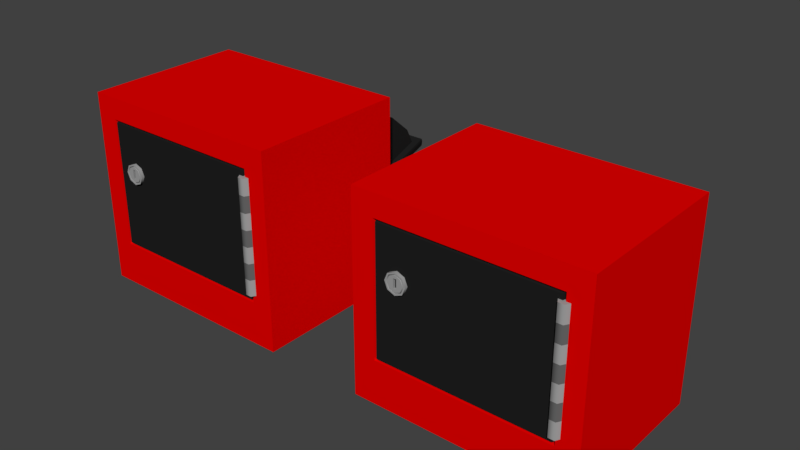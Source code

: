 # Source: depositbox.blend  (saved by Blender 2.78.0; exported with 4.5.12 LTS)
import bpy
from mathutils import Matrix  # noqa: F401  (used for matrix-valued properties, if any)

bpy.ops.wm.read_factory_settings(use_empty=True)
scene = bpy.context.scene
scene.name = 'Scene'

# ---- collections
col_collection_1 = bpy.data.collections.new('Collection 1'); scene.collection.children.link(col_collection_1)

# ---- materials (node trees are filled in below, after node groups)
mat_blank_top = bpy.data.materials.new('blank top')
mat_blank_top.alpha_threshold = 0.0
mat_blank_top.use_transparent_shadow = False
mat_blank_top.diffuse_color = (0.8, 0.0, 0.0, 1.0)
mat_blank_top.roughness = 0.5
mat_blank_side = bpy.data.materials.new('blank side')
mat_blank_side.alpha_threshold = 0.0
mat_blank_side.use_transparent_shadow = False
mat_blank_side.diffuse_color = (0.8, 0.0, 0.0, 1.0)
mat_blank_side.roughness = 0.5
mat_blank_csub = bpy.data.materials.new('blank csub')
mat_blank_csub.alpha_threshold = 0.0
mat_blank_csub.use_transparent_shadow = False
mat_blank_csub.diffuse_color = (0.01467, 0.01467, 0.01467, 1.0)
mat_blank_csub.roughness = 0.5
mat_gray = bpy.data.materials.new('gray')
mat_gray.alpha_threshold = 0.0
mat_gray.use_transparent_shadow = False
mat_gray.diffuse_color = (0.3424, 0.3424, 0.3424, 1.0)
mat_gray.roughness = 0.5
mat_black = bpy.data.materials.new('black')
mat_black.alpha_threshold = 0.0
mat_black.use_transparent_shadow = False
mat_black.diffuse_color = (0.0, 0.0, 0.0, 1.0)
mat_black.roughness = 0.5
mat_darkgray = bpy.data.materials.new('darkgray')
mat_darkgray.alpha_threshold = 0.0
mat_darkgray.use_transparent_shadow = False
mat_darkgray.diffuse_color = (0.1282, 0.1282, 0.1282, 1.0)
mat_darkgray.roughness = 0.5
mat_blank_top_001 = bpy.data.materials.new('blank top.001')
mat_blank_top_001.alpha_threshold = 0.0
mat_blank_top_001.use_transparent_shadow = False
mat_blank_top_001.diffuse_color = (0.8, 0.0, 0.0, 1.0)
mat_blank_top_001.roughness = 0.5
mat_blank_side_002 = bpy.data.materials.new('blank side.002')
mat_blank_side_002.alpha_threshold = 0.0
mat_blank_side_002.use_transparent_shadow = False
mat_blank_side_002.diffuse_color = (0.8, 0.0, 0.0, 1.0)
mat_blank_side_002.roughness = 0.5
mat_blank_csub_001 = bpy.data.materials.new('blank csub.001')
mat_blank_csub_001.alpha_threshold = 0.0
mat_blank_csub_001.use_transparent_shadow = False
mat_blank_csub_001.diffuse_color = (0.01467, 0.01467, 0.01467, 1.0)
mat_blank_csub_001.roughness = 0.5
mat_darkgray_001 = bpy.data.materials.new('darkgray.001')
mat_darkgray_001.alpha_threshold = 0.0
mat_darkgray_001.use_transparent_shadow = False
mat_darkgray_001.diffuse_color = (0.1282, 0.1282, 0.1282, 1.0)
mat_darkgray_001.roughness = 0.5
mat_gray_001 = bpy.data.materials.new('gray.001')
mat_gray_001.alpha_threshold = 0.0
mat_gray_001.use_transparent_shadow = False
mat_gray_001.diffuse_color = (0.3424, 0.3424, 0.3424, 1.0)
mat_gray_001.roughness = 0.5
mat_black_001 = bpy.data.materials.new('black.001')
mat_black_001.alpha_threshold = 0.0
mat_black_001.use_transparent_shadow = False
mat_black_001.diffuse_color = (0.0, 0.0, 0.0, 1.0)
mat_black_001.roughness = 0.5

# ---- material node trees

# ---- world
world_world = bpy.data.worlds.new('World'); scene.world = world_world
world_world.color = (0.05088, 0.05088, 0.05088)
world_world.use_sun_shadow = False
world_world.sun_shadow_jitter_overblur = 0.0
world_world.cycles.sampling_method = 'MANUAL'

# ---- meshes
me_cube_007 = bpy.data.meshes.new('Cube.007')
me_cube_007.from_pydata([(1.584, 2.0, -1.758), (-1.416, 2.0, -1.758), (-1.416, 2.0, 1.842), (1.584, 2.0, 1.842)], [], [(1, 2, 3, 0)])
me_cube_007.polygons.foreach_set('material_index', [1])
_uv = me_cube_007.uv_layers.new(name='UVMap')
_uv.uv.foreach_set('vector', [0.9856, 0.01428, 0.9856, 0.9857, 0.01437, 0.9857, 0.01437, 0.01428])
me_cube_007.materials.append(mat_blank_top)
me_cube_007.materials.append(mat_blank_side)
me_cube_007.materials.append(mat_blank_csub)
me_cube_007.use_remesh_preserve_volume = False
me_cube_007.use_remesh_preserve_attributes = False
me_cube_007.use_mirror_vertex_groups = False
me_cube_007.update()
me_cube_006 = bpy.data.meshes.new('Cube.006')
me_cube_006.from_pydata([(1.584, 2.0, -1.758), (-1.416, -2.0, -1.758), (-1.416, 2.0, -1.758), (1.584, -2.0, -1.758)], [], [(2, 0, 3, 1)])
_uv = me_cube_006.uv_layers.new(name='UVMap')
_uv.uv.foreach_set('vector', [0.7545, 0.7549, 0.2455, 0.7549, 0.2455, 0.2451, 0.7545, 0.2451])
me_cube_006.materials.append(mat_blank_top)
me_cube_006.materials.append(mat_blank_side)
me_cube_006.materials.append(mat_blank_csub)
me_cube_006.use_remesh_preserve_volume = False
me_cube_006.use_remesh_preserve_attributes = False
me_cube_006.use_mirror_vertex_groups = False
me_cube_006.update()
me_cube_005 = bpy.data.meshes.new('Cube.005')
me_cube_005.from_pydata([(-1.416, -2.0, -1.758), (-1.416, -2.0, 1.842), (1.584, -2.0, -1.758), (1.584, -2.0, 1.842)], [], [(2, 3, 1, 0)])
me_cube_005.polygons.foreach_set('material_index', [1])
_uv = me_cube_005.uv_layers.new(name='UVMap')
_uv.uv.foreach_set('vector', [0.9856, 0.01428, 0.9856, 0.9857, 0.01437, 0.9857, 0.01437, 0.01428])
me_cube_005.materials.append(mat_blank_top)
me_cube_005.materials.append(mat_blank_side)
me_cube_005.materials.append(mat_blank_csub)
me_cube_005.use_remesh_preserve_volume = False
me_cube_005.use_remesh_preserve_attributes = False
me_cube_005.use_mirror_vertex_groups = False
me_cube_005.update()
me_cube_004 = bpy.data.meshes.new('Cube.004')
me_cube_004.from_pydata([(-1.416, -2.0, 1.842), (1.584, -2.0, 1.842), (-1.416, 2.0, 1.842), (1.584, 2.0, 1.842)], [], [(3, 2, 0, 1)])
_uv = me_cube_004.uv_layers.new(name='UVMap')
_uv.uv.foreach_set('vector', [0.7549, 0.7545, 0.2451, 0.7545, 0.2451, 0.2455, 0.7549, 0.2455])
me_cube_004.materials.append(mat_blank_top)
me_cube_004.materials.append(mat_blank_side)
me_cube_004.materials.append(mat_blank_csub)
me_cube_004.use_remesh_preserve_volume = False
me_cube_004.use_remesh_preserve_attributes = False
me_cube_004.use_mirror_vertex_groups = False
me_cube_004.update()
me_cylinder_002 = bpy.data.meshes.new('Cylinder.002')
me_cylinder_002.from_pydata([(5.96e-08, 0.06757, 0.1633), (5.96e-08, -0.3147, 0.1911), (0.1155, 0.06757, 0.1155), (0.1352, -0.3147, 0.1351), (0.1633, 0.06757, -1.192e-07), (0.1911, -0.3147, -1.192e-07), (0.1155, 0.06757, -0.1155), (0.1352, -0.3147, -0.1352), (5.96e-08, 0.06757, -0.1633), (5.96e-08, -0.3147, -0.1911), (-0.1155, 0.06757, -0.1155), (-0.1352, -0.3147, -0.1352), (-0.1633, 0.06757, -1.192e-07), (-0.1911, -0.3147, -1.192e-07), (-0.1155, 0.06757, 0.1155), (-0.1352, -0.3147, 0.1351), (-0.02969, 0.06757, 0.08645), (0.02969, 0.06757, 0.08645), (0.02969, 0.06757, -1.192e-07), (5.96e-08, 0.06757, -0.08645), (-0.02969, 0.06757, -0.08645), (5.96e-08, 0.06757, 0.08645), (0.02969, 0.06757, -0.08645), (-0.02969, 0.06757, -1.192e-07), (5.96e-08, 0.06757, 0.1911), (0.1352, 0.06757, 0.1352), (0.1911, 0.06757, -1.192e-07), (0.1352, 0.06757, -0.1352), (5.96e-08, 0.06757, -0.1911), (-0.1352, 0.06757, -0.1352), (-0.1911, 0.06757, -1.192e-07), (-0.1352, 0.06757, 0.1351), (5.96e-08, 0.06757, 0.1442), (0.102, 0.06757, 0.102), (0.1442, 0.06757, -1.192e-07), (0.102, 0.06757, -0.102), (5.96e-08, 0.06757, -0.1442), (-0.102, 0.06757, -0.102), (-0.1442, 0.06757, -1.192e-07), (-0.102, 0.06757, 0.102), (0.1087, 0.0362, 0.1087), (5.96e-08, 0.0362, 0.1538), (0.1538, 0.0362, -1.192e-07), (0.1087, 0.0362, -0.1087), (5.96e-08, 0.0362, -0.1538), (-0.1087, 0.0362, -0.1087), (-0.1538, 0.0362, -1.192e-07), (-0.1087, 0.0362, 0.1087), (0.02969, 0.01644, -0.08645), (-0.02969, 0.01644, -0.08645), (0.02969, 0.01644, 0.08645), (-0.02969, 0.01644, 0.08645), (-2.619, -0.005426, -1.36), (-2.619, -0.005426, 0.7474), (-2.832, -0.005426, -1.36), (-2.832, -0.005426, 0.7474), (-2.779, 0.08691, -1.36), (-2.779, 0.08691, 0.7474), (-2.672, 0.08691, -1.36), (-2.672, 0.08691, 0.7474), (-2.619, -0.005426, -1.059), (-2.619, -0.005426, -0.7579), (-2.619, -0.005426, -0.4568), (-2.619, -0.005426, -0.1557), (-2.619, -0.005426, 0.1453), (-2.619, -0.005426, 0.4464), (-2.725, -0.2054, -1.36), (-2.725, -0.2054, 0.7474), (-2.832, -0.005426, 0.4464), (-2.832, -0.005426, 0.1453), (-2.832, -0.005426, -0.1557), (-2.832, -0.005426, -0.4568), (-2.832, -0.005426, -0.7579), (-2.832, -0.005426, -1.059), (-2.779, 0.08691, 0.4464), (-2.779, 0.08691, 0.1453), (-2.779, 0.08691, -0.1557), (-2.779, 0.08691, -0.4568), (-2.779, 0.08691, -0.7579), (-2.779, 0.08691, -1.059), (-2.672, 0.08691, 0.4464), (-2.672, 0.08691, 0.1453), (-2.672, 0.08691, -0.1557), (-2.672, 0.08691, -0.4568), (-2.672, 0.08691, -0.7579), (-2.672, 0.08691, -1.059), (-3.148, 0.01042, -2.314), (0.8518, 0.01042, -2.314), (-3.148, 0.01042, 1.286), (-2.702, 0.01042, -1.468), (0.406, 0.01042, -1.468), (0.4518, 0.01042, -1.514), (0.4518, 0.01042, 0.8858), (-2.748, 0.01042, -1.514), (0.4289, -0.08958, 0.8629), (-2.748, 0.01042, 0.8858), (-2.702, 0.01042, 0.8401), (-2.725, -0.08958, 0.8629), (-2.725, -0.08958, -1.491), (0.4289, -0.08958, -1.491), (0.406, 0.01042, 0.8401), (0.8518, 0.01042, 1.286)], [], [(24, 1, 3, 25), (25, 3, 5, 26), (26, 5, 7, 27), (27, 7, 9, 28), (28, 9, 11, 29), (29, 11, 13, 30), (30, 13, 15, 31), (31, 15, 1, 24), (49, 51, 50, 48), (38, 39, 16, 23), (35, 36, 19, 22), (37, 38, 23, 20), (34, 35, 22, 18), (32, 33, 17, 21), (39, 32, 21, 16), (36, 37, 20, 19), (33, 34, 18, 17), (2, 0, 24, 25), (4, 2, 25, 26), (6, 4, 26, 27), (8, 6, 27, 28), (10, 8, 28, 29), (12, 10, 29, 30), (14, 12, 30, 31), (0, 14, 31, 24), (40, 41, 0, 2), (42, 40, 2, 4), (43, 42, 4, 6), (44, 43, 6, 8), (45, 44, 8, 10), (46, 45, 10, 12), (47, 46, 12, 14), (41, 47, 14, 0), (32, 39, 47, 41), (39, 38, 46, 47), (38, 37, 45, 46), (37, 36, 44, 45), (36, 35, 43, 44), (35, 34, 42, 43), (34, 33, 40, 42), (33, 32, 41, 40), (50, 17, 22, 48), (49, 48, 22, 20), (51, 49, 20, 16), (51, 16, 17, 50), (68, 55, 57, 74), (74, 57, 59, 80), (80, 59, 53, 65), (58, 85, 60, 52), (85, 84, 61, 60), (84, 83, 62, 61), (83, 82, 63, 62), (82, 81, 64, 63), (81, 80, 65, 64), (56, 79, 85, 58), (79, 78, 84, 85), (78, 77, 83, 84), (77, 76, 82, 83), (76, 75, 81, 82), (75, 74, 80, 81), (54, 73, 79, 56), (73, 72, 78, 79), (72, 71, 77, 78), (71, 70, 76, 77), (70, 69, 75, 76), (69, 68, 74, 75), (66, 54, 56, 52), (91, 92, 101, 87), (86, 88, 95, 93), (86, 93, 91, 87), (95, 88, 101, 92), (90, 89, 96, 100), (98, 99, 91, 93), (94, 97, 95, 92), (97, 98, 93, 95), (99, 94, 92, 91), (89, 90, 99, 98), (100, 96, 97, 94), (96, 89, 98, 97), (90, 100, 94, 99), (59, 57, 53), (56, 58, 52), (55, 67, 53, 57)])
me_cylinder_002.polygons.foreach_set('use_smooth', [1, 1, 1, 1, 1, 1, 1, 1, 1, 1, 1, 1, 1, 1, 1, 1, 1, 1, 1, 1, 1, 1, 1, 1, 1, 1, 1, 1, 1, 1, 1, 1, 1, 1, 1, 1, 1, 1, 1, 1, 1, 1, 1, 1, 1, 1, 1, 1, 1, 1, 1, 1, 1, 1, 1, 1, 1, 1, 1, 1, 1, 1, 1, 1, 1, 1, 1, 0, 0, 0, 0, 0, 0, 0, 0, 0, 0, 0, 0, 0, 1, 1, 1])
me_cylinder_002.polygons.foreach_set('material_index', [0, 0, 0, 0, 0, 0, 0, 0, 1, 0, 0, 0, 0, 0, 0, 0, 0, 0, 0, 0, 0, 0, 0, 0, 0, 0, 0, 0, 0, 0, 0, 0, 0, 0, 0, 0, 0, 0, 0, 0, 0, 0, 0, 0, 0, 0, 0, 0, 0, 2, 0, 2, 0, 2, 0, 2, 0, 2, 0, 2, 0, 2, 0, 2, 0, 2, 0, 4, 4, 4, 4, 5, 4, 4, 4, 4, 5, 5, 5, 5, 0, 0, 0])
_k = set([(0, 2), (0, 14), (1, 3), (1, 15), (2, 4), (3, 5), (4, 6), (5, 7), (6, 8), (7, 9), (8, 10), (9, 11), (10, 12), (11, 13), (12, 14), (13, 15), (16, 17), (16, 20), (16, 51), (17, 22), (17, 50), (20, 22), (20, 49), (22, 48), (24, 25), (24, 31), (25, 26), (26, 27), (27, 28), (28, 29), (29, 30), (30, 31), (32, 33), (32, 39), (33, 34), (34, 35), (35, 36), (36, 37), (37, 38), (38, 39), (40, 41), (40, 42), (41, 47), (42, 43), (43, 44), (44, 45), (45, 46), (46, 47), (48, 49), (48, 50), (49, 51), (50, 51), (52, 58), (53, 59), (54, 56), (55, 57), (56, 58), (57, 59), (60, 85), (61, 84), (62, 83), (63, 82), (64, 81), (65, 80), (68, 74), (69, 75), (70, 76), (71, 77), (72, 78), (73, 79), (74, 80), (75, 81), (76, 82), (77, 83), (78, 84), (79, 85)])
me_cylinder_002.attributes.new('sharp_edge', 'BOOLEAN', 'EDGE').data.foreach_set('value', [ (min(e.vertices), max(e.vertices)) in _k for e in me_cylinder_002.edges])
_uv = me_cylinder_002.uv_layers.new(name='UVMap')
_uv.uv.foreach_set('vector', [0.0, 0.0, 0.0, 0.0, 0.0, 0.0, 0.0, 0.0, 0.0, 0.0, 0.0, 0.0, 0.0, 0.0, 0.0, 0.0, 0.0, 0.0, 0.0, 0.0, 0.0, 0.0, 0.0, 0.0, 0.0, 0.0, 0.0, 0.0, 0.0, 0.0, 0.0, 0.0, 0.0, 0.0, 0.0, 0.0, 0.0, 0.0, 0.0, 0.0, 0.0, 0.0, 0.0, 0.0, 0.0, 0.0, 0.0, 0.0, 0.0, 0.0, 0.0, 0.0, 0.0, 0.0, 0.0, 0.0, 0.0, 0.0, 0.0, 0.0, 0.0, 0.0, 0.0, 0.0, 0.0, 0.0, 0.0, 0.0, 0.0, 0.0, 0.0, 0.0, 0.0, 0.0, 0.0, 0.0, 0.0, 0.0, 0.0, 0.0, 0.0, 0.0, 0.0, 0.0, 0.0, 0.0, 0.0, 0.0, 0.0, 0.0, 0.0, 0.0, 0.0, 0.0, 0.0, 0.0, 0.0, 0.0, 0.0, 0.0, 0.0, 0.0, 0.0, 0.0, 0.0, 0.0, 0.0, 0.0, 0.0, 0.0, 0.0, 0.0, 0.0, 0.0, 0.0, 0.0, 0.0, 0.0, 0.0, 0.0, 0.0, 0.0, 0.0, 0.0, 0.0, 0.0, 0.0, 0.0, 0.0, 0.0, 0.0, 0.0, 0.0, 0.0, 0.0, 0.0, 0.0, 0.0, 0.0, 0.0, 0.0, 0.0, 0.0, 0.0, 0.0, 0.0, 0.0, 0.0, 0.0, 0.0, 0.0, 0.0, 0.0, 0.0, 0.0, 0.0, 0.0, 0.0, 0.0, 0.0, 0.0, 0.0, 0.0, 0.0, 0.0, 0.0, 0.0, 0.0, 0.0, 0.0, 0.0, 0.0, 0.0, 0.0, 0.0, 0.0, 0.0, 0.0, 0.0, 0.0, 0.0, 0.0, 0.0, 0.0, 0.0, 0.0, 0.0, 0.0, 0.0, 0.0, 0.0, 0.0, 0.0, 0.0, 0.0, 0.0, 0.0, 0.0, 0.0, 0.0, 0.0, 0.0, 0.0, 0.0, 0.0, 0.0, 0.0, 0.0, 0.0, 0.0, 0.0, 0.0, 0.0, 0.0, 0.0, 0.0, 0.0, 0.0, 0.0, 0.0, 0.0, 0.0, 0.0, 0.0, 0.0, 0.0, 0.0, 0.0, 0.0, 0.0, 0.0, 0.0, 0.0, 0.0, 0.0, 0.0, 0.0, 0.0, 0.0, 0.0, 0.0, 0.0, 0.0, 0.0, 0.0, 0.0, 0.0, 0.0, 0.0, 0.0, 0.0, 0.0, 0.0, 0.0, 0.0, 0.0, 0.0, 0.0, 0.0, 0.0, 0.0, 0.0, 0.0, 0.0, 0.0, 0.0, 0.0, 0.0, 0.0, 0.0, 0.0, 0.0, 0.0, 0.0, 0.0, 0.0, 0.0, 0.0, 0.0, 0.0, 0.0, 0.0, 0.0, 0.0, 0.0, 0.0, 0.0, 0.0, 0.0, 0.0, 0.0, 0.0, 0.0, 0.0, 0.0, 0.0, 0.0, 0.0, 0.0, 0.0, 0.0, 0.0, 0.0, 0.0, 0.0, 0.0, 0.0, 0.0, 0.0, 0.0, 0.0, 0.0, 0.0, 0.0, 0.0, 0.0, 0.0, 0.0, 0.0, 0.0, 0.0, 0.0, 0.0, 0.0, 0.0, 0.0, 0.0, 0.0, 0.0, 0.0, 0.0, 0.0, 0.0, 0.0, 0.0, 0.0, 0.0, 0.0, 0.0, 0.0, 0.0, 0.0, 0.0, 0.0, 0.0, 0.0, 0.0, 0.0, 0.0, 0.0, 0.0, 0.0, 0.0, 0.0, 0.0, 0.0, 0.0, 0.0, 0.0, 0.0, 0.0, 0.0, 0.0, 0.0, 0.0, 0.0, 0.0, 0.0, 0.0, 0.0, 0.0, 0.0, 0.0, 0.0, 0.0, 0.0, 0.0, 0.0, 0.0, 0.0, 0.0, 0.0, 0.0, 0.0, 0.0, 0.0, 0.0, 0.0, 0.0, 0.0, 0.0, 0.0, 0.0, 0.0, 0.0, 0.0, 0.0, 0.0, 0.0, 0.0, 0.0, 0.0, 0.0, 0.0, 0.0, 0.0, 0.0, 0.0, 0.0, 0.0, 0.0, 0.0, 0.0, 0.0, 0.0, 0.0, 0.0, 0.0, 0.0, 0.0, 0.0, 0.0, 0.0, 0.0, 0.0, 0.0, 0.0, 0.0, 0.0, 0.0, 0.0, 0.0, 0.0, 0.0, 0.0, 0.0, 0.0, 0.0, 0.0, 0.0, 0.0, 0.0, 0.0, 0.0, 0.0, 0.0, 0.0, 0.0, 0.0, 0.0, 0.0, 0.0, 0.0, 0.0, 0.0, 0.0, 0.0, 0.0, 0.0, 0.0, 0.0, 0.0, 0.0, 0.0, 0.0, 0.0, 0.0, 0.0, 0.0, 0.0, 0.0, 0.0, 0.0, 0.0, 0.0, 0.0, 0.0, 0.0, 0.0, 0.0, 0.0, 0.0, 0.0, 0.0, 0.0, 0.0, 0.0, 0.0, 0.0, 0.0, 0.0, 0.0, 0.0, 0.0, 0.0, 0.0, 0.0, 0.0, 0.0, 0.0, 0.0, 0.0, 0.0, 0.0, 0.0, 0.0, 0.0, 0.0, 0.0, 0.0, 0.0, 0.0, 0.0, 0.0, 0.0, 0.0, 0.0, 0.0, 0.0, 0.0, 0.0, 0.0, 0.0, 0.0, 0.0, 0.0, 0.0, 0.0, 0.0, 0.0, 0.0, 0.0, 0.0, 0.0, 0.0, 0.0, 0.1115, 0.2302, 0.1115, 0.8778, 0.01437, 0.9857, 0.01437, 0.01428, 0.9856, 0.01428, 0.9856, 0.9857, 0.8885, 0.8778, 0.8885, 0.2302, 0.9856, 0.01428, 0.8885, 0.2302, 0.1115, 0.2302, 0.01437, 0.01428, 0.8885, 0.8778, 0.9856, 0.9857, 0.01437, 0.9857, 0.1115, 0.8778, 0.7823, 0.7037, 0.7823, 0.9857, 0.5689, 0.9857, 0.5689, 0.7037, 0.8829, 0.2363, 0.1171, 0.2363, 0.1115, 0.2302, 0.8885, 0.2302, 0.1171, 0.8716, 0.8829, 0.8716, 0.8885, 0.8778, 0.1115, 0.8778, 0.8829, 0.8716, 0.8829, 0.2363, 0.8885, 0.2302, 0.8885, 0.8778, 0.1171, 0.2363, 0.1171, 0.8716, 0.1115, 0.8778, 0.1115, 0.2302, 0.9622, 0.9432, 0.9622, 0.6612, 0.9714, 0.6591, 0.9714, 0.9453, 0.9665, 0.2983, 0.9665, 0.01635, 0.9757, 0.01428, 0.9757, 0.3004, 0.8099, 0.9152, 0.8099, 0.7058, 0.8191, 0.7037, 0.8191, 0.9173, 0.8007, 0.9152, 0.8007, 0.7058, 0.8099, 0.7037, 0.8099, 0.9173, 0.0, 0.0, 0.0, 0.0, 0.0, 0.0, 0.0, 0.0, 0.0, 0.0, 0.0, 0.0, 0.0, 0.0, 0.0, 0.0, 0.0, 0.0, 0.0, 0.0])
me_cylinder_002.materials.append(mat_gray)
me_cylinder_002.materials.append(mat_black)
me_cylinder_002.materials.append(mat_darkgray)
me_cylinder_002.materials.append(mat_blank_top)
me_cylinder_002.materials.append(mat_blank_side)
me_cylinder_002.materials.append(mat_blank_csub)
me_cylinder_002.use_remesh_preserve_volume = False
me_cylinder_002.use_remesh_preserve_attributes = False
me_cylinder_002.use_mirror_vertex_groups = False
me_cylinder_002.update()
me_cylinder = bpy.data.meshes.new('Cylinder')
me_cylinder.from_pydata([(2.0, 0.01584, -1.623), (1.6, 0.01584, -0.8229), (-1.6, 0.01584, -0.8229), (1.577, 0.2158, -0.8), (-1.554, 0.01584, 0.02288), (-1.554, 0.01584, 1.531), (-2.0, 0.01584, -1.623), (1.6, 0.01584, 1.577), (-1.6, 0.01584, 1.577), (-1.6, 0.01584, -0.02288), (-1.6, 0.01584, -0.4229), (-2.0, 0.01584, 1.977), (-1.577, 0.2158, -0.4458), (-1.577, 0.2158, -0.8), (1.577, 0.2158, -0.4458), (1.554, 0.01584, 1.531), (1.554, 0.01584, 0.02288), (1.577, 0.1158, 1.554), (-1.577, 0.1158, -1.192e-07), (-1.577, 0.1158, 1.554), (1.577, 0.1158, -1.192e-07), (1.6, 0.01584, -0.02288), (1.6, 0.01584, -0.4229), (2.0, 0.01584, 1.977), (-0.98, 0.5088, 1.188), (-0.98, -0.3533, 1.188), (-0.98, -0.3533, 1.37), (-0.98, 0.5088, 1.37), (0.98, -0.3533, 1.188), (0.98, 0.5088, 1.188), (0.98, 0.5088, 1.37), (0.98, -0.3533, 1.37), (0.7741, 0.5088, 1.37), (0.7741, -0.1579, 1.37), (-0.7741, 0.5088, 1.37), (-0.7741, -0.1579, 1.37), (-0.7741, 0.5088, 1.188), (-0.7741, -0.1579, 1.188), (0.7741, 0.5088, 1.188), (0.7741, -0.1579, 1.188), (-1.439, 0.03169, 0.1066), (1.439, 0.03169, 0.1066), (-1.439, 0.03169, -0.1066), (1.439, 0.03169, -0.1066), (-1.439, -0.06065, -0.05331), (1.439, -0.06065, -0.05331), (-1.439, -0.06065, 0.05331), (1.439, -0.06065, 0.05331), (-1.028, 0.03169, 0.1066), (-0.6169, 0.03169, 0.1066), (-0.2056, 0.03169, 0.1066), (0.2056, 0.03169, 0.1066), (0.6169, 0.03169, 0.1066), (1.028, 0.03169, 0.1066), (-1.439, 0.2317, 3.616e-09), (1.439, 0.2317, 3.616e-09), (1.028, 0.03169, -0.1066), (0.6169, 0.03169, -0.1066), (0.2056, 0.03169, -0.1066), (-0.2056, 0.03169, -0.1066), (-0.6169, 0.03169, -0.1066), (-1.028, 0.03169, -0.1066), (1.028, -0.06065, -0.05331), (0.6169, -0.06065, -0.05331), (0.2056, -0.06065, -0.05331), (-0.2056, -0.06065, -0.05331), (-0.6169, -0.06065, -0.05331), (-1.028, -0.06065, -0.05331), (1.028, -0.06065, 0.05331), (0.6169, -0.06065, 0.05331), (0.2056, -0.06065, 0.05331), (-0.2056, -0.06065, 0.05331), (-0.6169, -0.06065, 0.05331), (-1.028, -0.06065, 0.05331)], [], [(9, 8, 11, 6), (23, 7, 21, 0), (10, 9, 6, 2), (0, 1, 2, 6), (7, 23, 11, 8), (22, 10, 12, 14), (1, 22, 14, 3), (19, 17, 7, 8), (2, 1, 3, 13), (10, 2, 13, 12), (5, 4, 16, 15), (20, 18, 9, 21), (18, 19, 8, 9), (0, 21, 22, 1), (14, 12, 13, 3), (4, 5, 19, 18), (5, 15, 17, 19), (16, 4, 18, 20), (15, 16, 20, 17), (10, 22, 21, 9), (7, 17, 20, 21), (31, 33, 35, 26), (34, 27, 26, 35), (24, 36, 37, 25), (33, 32, 38, 39), (31, 30, 32, 33), (35, 33, 39, 37), (29, 30, 31, 28), (35, 37, 36, 34), (25, 26, 27, 24), (28, 31, 26, 25), (25, 37, 39, 28), (28, 39, 38, 29), (56, 43, 45, 62), (62, 45, 47, 68), (68, 47, 41, 53), (46, 73, 48, 40), (73, 72, 49, 48), (72, 71, 50, 49), (71, 70, 51, 50), (70, 69, 52, 51), (69, 68, 53, 52), (44, 67, 73, 46), (67, 66, 72, 73), (66, 65, 71, 72), (65, 64, 70, 71), (64, 63, 69, 70), (63, 62, 68, 69), (42, 61, 67, 44), (61, 60, 66, 67), (60, 59, 65, 66), (59, 58, 64, 65), (58, 57, 63, 64), (57, 56, 62, 63), (44, 46, 40), (47, 45, 43), (41, 47, 43, 55), (42, 44, 40, 54)])
me_cylinder.polygons.foreach_set('use_smooth', [0, 0, 0, 0, 0, 0, 0, 0, 0, 0, 0, 0, 0, 0, 0, 0, 0, 0, 0, 0, 0, 0, 0, 0, 0, 0, 0, 0, 0, 0, 0, 0, 0, 1, 1, 1, 1, 1, 1, 1, 1, 1, 1, 1, 1, 1, 1, 1, 1, 1, 1, 1, 1, 1, 1, 1, 1, 1])
me_cylinder.polygons.foreach_set('material_index', [3, 3, 3, 3, 3, 3, 3, 3, 3, 3, 4, 3, 3, 3, 4, 4, 4, 4, 4, 3, 3, 1, 1, 1, 1, 1, 1, 1, 1, 1, 1, 1, 1, 1, 1, 1, 1, 0, 1, 0, 1, 0, 1, 0, 1, 0, 1, 0, 1, 0, 1, 0, 1, 0, 1, 1, 1, 1])
_k = set([(40, 46), (41, 47), (42, 44), (43, 45), (44, 46), (45, 47), (48, 73), (49, 72), (50, 71), (51, 70), (52, 69), (53, 68), (56, 62), (57, 63), (58, 64), (59, 65), (60, 66), (61, 67), (62, 68), (63, 69), (64, 70), (65, 71), (66, 72), (67, 73)])
me_cylinder.attributes.new('sharp_edge', 'BOOLEAN', 'EDGE').data.foreach_set('value', [ (min(e.vertices), max(e.vertices)) in _k for e in me_cylinder.edges])
_uv = me_cylinder.uv_layers.new(name='UVMap')
_uv.uv.foreach_set('vector', [0.1115, 0.446, 0.1115, 0.8778, 0.01437, 0.9857, 0.01437, 0.01428, 0.9856, 0.9857, 0.8885, 0.8778, 0.8885, 0.446, 0.9856, 0.01428, 0.1115, 0.3381, 0.1115, 0.446, 0.01437, 0.01428, 0.1115, 0.2302, 0.9856, 0.01428, 0.8885, 0.2302, 0.1115, 0.2302, 0.01437, 0.01428, 0.8885, 0.8778, 0.9856, 0.9857, 0.01437, 0.9857, 0.1115, 0.8778, 0.8885, 0.3381, 0.1115, 0.3381, 0.1171, 0.3319, 0.8829, 0.3319, 0.8885, 0.2302, 0.8885, 0.3381, 0.8829, 0.3319, 0.8829, 0.2363, 0.1171, 0.8716, 0.8829, 0.8716, 0.8885, 0.8778, 0.1115, 0.8778, 0.1115, 0.2302, 0.8885, 0.2302, 0.8829, 0.2363, 0.1171, 0.2363, 0.1115, 0.3381, 0.1115, 0.2302, 0.1171, 0.2363, 0.1171, 0.3319, 0.8462, 0.3771, 0.9856, 0.3771, 0.9856, 0.6591, 0.8462, 0.6591, 0.8829, 0.4522, 0.1171, 0.4522, 0.1115, 0.446, 0.8885, 0.446, 0.1171, 0.4522, 0.1171, 0.8716, 0.1115, 0.8778, 0.1115, 0.446, 0.9856, 0.01428, 0.8885, 0.446, 0.8885, 0.3381, 0.8885, 0.2302, 0.8462, 0.9453, 0.8462, 0.6591, 0.8789, 0.6591, 0.8789, 0.9453, 0.01437, 0.8789, 0.01437, 0.7421, 0.02366, 0.74, 0.02366, 0.881, 0.9437, 0.9432, 0.9437, 0.6612, 0.9529, 0.6591, 0.9529, 0.9453, 0.9529, 0.9432, 0.9529, 0.6612, 0.9622, 0.6591, 0.9622, 0.9453, 0.02366, 0.8789, 0.02366, 0.7421, 0.03294, 0.74, 0.03294, 0.881, 0.1115, 0.3381, 0.8885, 0.3381, 0.8885, 0.446, 0.1115, 0.446, 0.8885, 0.8778, 0.8829, 0.8716, 0.8829, 0.4522, 0.8885, 0.446, 0.0, 0.0, 0.0, 0.0, 0.0, 0.0, 0.0, 0.0, 0.0, 0.0, 0.0, 0.0, 0.0, 0.0, 0.0, 0.0, 0.0, 0.0, 0.0, 0.0, 0.0, 0.0, 0.0, 0.0, 0.0, 0.0, 0.0, 0.0, 0.0, 0.0, 0.0, 0.0, 0.0, 0.0, 0.0, 0.0, 0.0, 0.0, 0.0, 0.0, 0.0, 0.0, 0.0, 0.0, 0.0, 0.0, 0.0, 0.0, 0.0, 0.0, 0.0, 0.0, 0.0, 0.0, 0.0, 0.0, 0.0, 0.0, 0.0, 0.0, 0.0, 0.0, 0.0, 0.0, 0.0, 0.0, 0.0, 0.0, 0.0, 0.0, 0.0, 0.0, 0.0, 0.0, 0.0, 0.0, 0.0, 0.0, 0.0, 0.0, 0.0, 0.0, 0.0, 0.0, 0.0, 0.0, 0.0, 0.0, 0.0, 0.0, 0.0, 0.0, 0.0, 0.0, 0.0, 0.0, 0.0, 0.0, 0.0, 0.0, 0.0, 0.0, 0.0, 0.0, 0.0, 0.0, 0.0, 0.0, 0.0, 0.0, 0.0, 0.0, 0.0, 0.0, 0.0, 0.0, 0.0, 0.0, 0.0, 0.0, 0.0, 0.0, 0.0, 0.0, 0.0, 0.0, 0.0, 0.0, 0.0, 0.0, 0.0, 0.0, 0.0, 0.0, 0.0, 0.0, 0.0, 0.0, 0.0, 0.0, 0.0, 0.0, 0.0, 0.0, 0.0, 0.0, 0.0, 0.0, 0.0, 0.0, 0.0, 0.0, 0.0, 0.0, 0.0, 0.0, 0.0, 0.0, 0.0, 0.0, 0.0, 0.0, 0.0, 0.0, 0.0, 0.0, 0.0, 0.0, 0.0, 0.0, 0.0, 0.0, 0.0, 0.0, 0.0, 0.0, 0.0, 0.0, 0.0, 0.0, 0.0, 0.0, 0.0, 0.0, 0.0, 0.0, 0.0, 0.0, 0.0, 0.0, 0.0, 0.0, 0.0, 0.0, 0.0, 0.0, 0.0, 0.0, 0.0, 0.0, 0.0, 0.0, 0.0, 0.0, 0.0, 0.0, 0.0, 0.0, 0.0, 0.0, 0.0, 0.0, 0.0, 0.0, 0.0, 0.0, 0.0, 0.0, 0.0, 0.0, 0.0, 0.0, 0.0, 0.0, 0.0, 0.0, 0.0, 0.0, 0.0, 0.0, 0.0, 0.0, 0.0, 0.0, 0.0, 0.0, 0.0, 0.0, 0.0, 0.0, 0.0, 0.0, 0.0, 0.0, 0.0, 0.0, 0.0, 0.0, 0.0, 0.0, 0.0, 0.0, 0.0, 0.0, 0.0, 0.0, 0.0, 0.0, 0.0, 0.0, 0.0, 0.0, 0.0, 0.0, 0.0, 0.0, 0.0, 0.0, 0.0, 0.0, 0.0, 0.0, 0.0, 0.0, 0.0, 0.0, 0.0, 0.0, 0.0, 0.0, 0.0, 0.0, 0.0, 0.0, 0.0, 0.0, 0.0, 0.0, 0.0, 0.0, 0.0, 0.0])
me_cylinder.materials.append(mat_darkgray)
me_cylinder.materials.append(mat_gray)
me_cylinder.materials.append(mat_blank_top)
me_cylinder.materials.append(mat_blank_side)
me_cylinder.materials.append(mat_blank_csub)
me_cylinder.use_remesh_preserve_volume = False
me_cylinder.use_remesh_preserve_attributes = False
me_cylinder.use_mirror_vertex_groups = False
me_cylinder.update()
me_cube = bpy.data.meshes.new('Cube')
me_cube.from_pydata([(-1.5, -2.0, -1.8), (-1.5, -2.0, 1.8), (-1.5, 2.0, -1.8), (-1.5, 2.0, 1.8), (1.5, -2.0, -1.8), (1.5, -2.0, 1.8), (1.5, 2.0, -1.8), (1.5, 2.0, 1.8)], [(2, 0), (0, 1), (1, 3), (3, 2), (6, 2), (3, 7), (7, 6), (4, 6), (7, 5), (5, 4), (0, 4), (5, 1)], [])
me_cube.use_remesh_preserve_volume = False
me_cube.use_remesh_preserve_attributes = False
me_cube.use_mirror_vertex_groups = False
me_cube.update()
me_cube_008 = bpy.data.meshes.new('Cube.008')
me_cube_008.from_pydata([(-1.5, -2.0, -1.8), (-1.5, -2.0, 1.8), (-1.5, 2.0, -1.8), (-1.5, 2.0, 1.8), (1.5, -2.0, -1.8), (1.5, -2.0, 1.8), (1.5, 2.0, -1.8), (1.5, 2.0, 1.8)], [(2, 0), (0, 1), (1, 3), (3, 2), (6, 2), (3, 7), (7, 6), (4, 6), (7, 5), (5, 4), (0, 4), (5, 1)], [])
me_cube_008.use_remesh_preserve_volume = False
me_cube_008.use_remesh_preserve_attributes = False
me_cube_008.use_mirror_vertex_groups = False
me_cube_008.update()
me_cube_009 = bpy.data.meshes.new('Cube.009')
me_cube_009.from_pydata([(1.584, 2.0, -1.758), (-1.416, -2.0, -1.758), (-1.416, 2.0, -1.758), (1.584, -2.0, -1.758)], [], [(2, 0, 3, 1)])
_uv = me_cube_009.uv_layers.new(name='UVMap')
_uv.uv.foreach_set('vector', [0.7545, 0.7549, 0.2455, 0.7549, 0.2455, 0.2451, 0.7545, 0.2451])
me_cube_009.materials.append(mat_blank_top_001)
me_cube_009.materials.append(mat_blank_side_002)
me_cube_009.materials.append(mat_blank_csub_001)
me_cube_009.use_remesh_preserve_volume = False
me_cube_009.use_remesh_preserve_attributes = False
me_cube_009.use_mirror_vertex_groups = False
me_cube_009.update()
me_cube_010 = bpy.data.meshes.new('Cube.010')
me_cube_010.from_pydata([(-1.416, -2.0, -1.758), (-1.416, -2.0, 1.842), (1.584, -2.0, -1.758), (1.584, -2.0, 1.842)], [], [(2, 3, 1, 0)])
me_cube_010.polygons.foreach_set('material_index', [1])
_uv = me_cube_010.uv_layers.new(name='UVMap')
_uv.uv.foreach_set('vector', [0.9856, 0.01428, 0.9856, 0.9857, 0.01437, 0.9857, 0.01437, 0.01428])
me_cube_010.materials.append(mat_blank_top_001)
me_cube_010.materials.append(mat_blank_side_002)
me_cube_010.materials.append(mat_blank_csub_001)
me_cube_010.use_remesh_preserve_volume = False
me_cube_010.use_remesh_preserve_attributes = False
me_cube_010.use_mirror_vertex_groups = False
me_cube_010.update()
me_cylinder_003 = bpy.data.meshes.new('Cylinder.003')
me_cylinder_003.from_pydata([(-1.554, 0.004773, -0.007065), (-1.554, -1.413, 0.5089), (1.554, -1.413, 0.5089), (1.554, 0.004773, -0.007065), (1.577, -1.4, 0.6107), (-1.577, 0.06047, 0.07908), (-1.577, -1.4, 0.6107), (1.577, 0.06047, 0.07908), (-0.98, -1.078, 0.4236), (-0.98, -1.216, 0.04448), (-0.98, -1.388, 0.1069), (-0.98, -1.25, 0.4861), (0.98, -1.216, 0.04448), (0.98, -1.078, 0.4236), (0.98, -1.25, 0.4861), (0.98, -1.388, 0.1069), (0.7741, -1.242, 0.5069), (0.7741, -1.321, 0.2905), (-0.7741, -1.242, 0.5069), (-0.7741, -1.321, 0.2905), (-0.7741, -1.07, 0.4445), (-0.7741, -1.149, 0.2281), (0.7741, -1.07, 0.4445), (0.7741, -1.149, 0.2281), (-1.577, -1.384, 0.6551), (-1.577, 0.07665, 0.1235), (1.577, -1.384, 0.6551), (1.577, 0.07665, 0.1235), (2.0, 0.01584, -1.623), (1.6, 0.01584, -0.8229), (-1.6, 0.01584, -0.8229), (1.577, 0.2158, -0.8), (-2.0, 0.01584, -1.623), (1.6, 0.01584, 1.577), (-1.6, 0.01584, 1.577), (-1.6, 0.01584, -0.02288), (-1.6, 0.01584, -0.4229), (-2.0, 0.01584, 1.977), (-1.577, 0.2158, -0.4458), (-1.577, 0.2158, -0.8), (1.577, 0.2158, -0.4458), (1.577, 0.1158, 1.554), (-1.577, 0.1158, -1.192e-07), (-1.577, 0.1158, 1.554), (1.577, 0.1158, -1.192e-07), (1.6, 0.01584, -0.02288), (1.6, 0.01584, -0.4229), (2.0, 0.01584, 1.977), (-1.439, 0.03169, 0.1066), (1.439, 0.03169, 0.1066), (-1.439, 0.03169, -0.1066), (1.439, 0.03169, -0.1066), (-1.439, -0.06065, -0.05331), (1.439, -0.06065, -0.05331), (-1.439, -0.06065, 0.05331), (1.439, -0.06065, 0.05331), (-1.028, 0.03169, 0.1066), (-0.6169, 0.03169, 0.1066), (-0.2056, 0.03169, 0.1066), (0.2056, 0.03169, 0.1066), (0.6169, 0.03169, 0.1066), (1.028, 0.03169, 0.1066), (-1.439, 0.2317, 3.616e-09), (1.439, 0.2317, 3.616e-09), (1.028, 0.03169, -0.1066), (0.6169, 0.03169, -0.1066), (0.2056, 0.03169, -0.1066), (-0.2056, 0.03169, -0.1066), (-0.6169, 0.03169, -0.1066), (-1.028, 0.03169, -0.1066), (1.028, -0.06065, -0.05331), (0.6169, -0.06065, -0.05331), (0.2056, -0.06065, -0.05331), (-0.2056, -0.06065, -0.05331), (-0.6169, -0.06065, -0.05331), (-1.028, -0.06065, -0.05331), (1.028, -0.06065, 0.05331), (0.6169, -0.06065, 0.05331), (0.2056, -0.06065, 0.05331), (-0.2056, -0.06065, 0.05331), (-0.6169, -0.06065, 0.05331), (-1.028, -0.06065, 0.05331), (1.452, 0.4094, 1.399), (1.452, -0.1547, 1.437), (1.452, -0.6904, 1.256), (1.452, -1.116, 0.884), (1.452, -1.292, 0.5294), (1.452, 0.4288, -0.1588), (1.283, -0.1547, 1.437), (1.283, 0.4094, 1.399), (1.283, -0.6904, 1.256), (1.283, -1.116, 0.884), (1.283, -1.292, 0.5294), (1.283, 0.4288, -0.1588), (-1.452, 0.4094, 1.399), (-1.452, -0.1547, 1.437), (-1.452, -0.6904, 1.256), (-1.452, -1.116, 0.884), (-1.452, -1.292, 0.5294), (-1.452, 0.4288, -0.1588), (-1.283, -0.1547, 1.437), (-1.283, 0.4094, 1.399), (-1.283, -0.6904, 1.256), (-1.283, -1.116, 0.884), (-1.283, -1.292, 0.5294), (-1.283, 0.4288, -0.1588)], [], [(1, 0, 3, 2), (0, 1, 6, 5), (1, 2, 4, 6), (3, 0, 5, 7), (2, 3, 7, 4), (15, 17, 19, 10), (18, 11, 10, 19), (8, 20, 21, 9), (17, 16, 22, 23), (15, 14, 16, 17), (19, 17, 23, 21), (13, 14, 15, 12), (19, 21, 20, 18), (9, 10, 11, 8), (12, 15, 10, 9), (9, 21, 23, 12), (12, 23, 22, 13), (7, 5, 25, 27), (24, 26, 27, 25), (5, 6, 24, 25), (4, 7, 27, 26), (6, 4, 26, 24), (35, 34, 37, 32), (47, 33, 45, 28), (36, 35, 32, 30), (28, 29, 30, 32), (33, 47, 37, 34), (46, 36, 38, 40), (29, 46, 40, 31), (43, 41, 33, 34), (30, 29, 31, 39), (36, 30, 39, 38), (44, 42, 35, 45), (42, 43, 34, 35), (28, 45, 46, 29), (40, 38, 39, 31), (36, 46, 45, 35), (33, 41, 44, 45), (64, 51, 53, 70), (70, 53, 55, 76), (76, 55, 49, 61), (54, 81, 56, 48), (81, 80, 57, 56), (80, 79, 58, 57), (79, 78, 59, 58), (78, 77, 60, 59), (77, 76, 61, 60), (52, 75, 81, 54), (75, 74, 80, 81), (74, 73, 79, 80), (73, 72, 78, 79), (72, 71, 77, 78), (71, 70, 76, 77), (50, 69, 75, 52), (69, 68, 74, 75), (68, 67, 73, 74), (67, 66, 72, 73), (66, 65, 71, 72), (65, 64, 70, 71), (52, 54, 48), (55, 53, 51), (49, 55, 51, 63), (50, 52, 48, 62), (43, 42, 44, 41), (85, 86, 87, 84), (83, 84, 87, 82), (91, 90, 93, 92), (88, 89, 93, 90), (82, 87, 93, 89), (85, 84, 90, 91), (83, 82, 89, 88), (87, 86, 92, 93), (86, 85, 91, 92), (84, 83, 88, 90), (97, 96, 99, 98), (95, 94, 99, 96), (95, 100, 101, 94), (98, 104, 103, 97), (96, 102, 100, 95), (94, 101, 105, 99), (103, 104, 105, 102), (99, 105, 104, 98), (97, 103, 102, 96), (100, 102, 105, 101)])
me_cylinder_003.polygons.foreach_set('use_smooth', [0, 0, 0, 0, 0, 0, 0, 0, 0, 0, 0, 0, 0, 0, 0, 0, 0, 0, 0, 0, 0, 0, 0, 0, 0, 0, 0, 0, 0, 0, 0, 0, 0, 0, 0, 0, 0, 0, 1, 1, 1, 1, 1, 1, 1, 1, 1, 1, 1, 1, 1, 1, 1, 1, 1, 1, 1, 1, 1, 1, 1, 1, 1, 0, 0, 0, 0, 0, 0, 0, 0, 0, 0, 0, 0, 0, 0, 0, 0, 0, 0, 0, 0, 0])
me_cylinder_003.polygons.foreach_set('material_index', [4, 4, 4, 4, 4, 1, 1, 1, 1, 1, 1, 1, 1, 1, 1, 1, 1, 4, 4, 4, 4, 4, 3, 3, 3, 3, 3, 3, 3, 3, 3, 3, 3, 3, 3, 4, 3, 3, 1, 1, 1, 1, 0, 1, 0, 1, 0, 1, 0, 1, 0, 1, 0, 1, 0, 1, 0, 1, 0, 1, 1, 1, 1, 5, 4, 4, 4, 4, 4, 4, 4, 4, 4, 4, 4, 4, 4, 4, 4, 4, 4, 4, 4, 4])
_k = set([(48, 54), (49, 55), (50, 52), (51, 53), (52, 54), (53, 55), (56, 81), (57, 80), (58, 79), (59, 78), (60, 77), (61, 76), (64, 70), (65, 71), (66, 72), (67, 73), (68, 74), (69, 75), (70, 76), (71, 77), (72, 78), (73, 79), (74, 80), (75, 81)])
me_cylinder_003.attributes.new('sharp_edge', 'BOOLEAN', 'EDGE').data.foreach_set('value', [ (min(e.vertices), max(e.vertices)) in _k for e in me_cylinder_003.edges])
_uv = me_cylinder_003.uv_layers.new(name='UVMap')
_uv.uv.foreach_set('vector', [0.8462, 0.3771, 0.9856, 0.3771, 0.9856, 0.6591, 0.8462, 0.6591, 0.01437, 0.8789, 0.01437, 0.7421, 0.02366, 0.74, 0.02366, 0.881, 0.9437, 0.9432, 0.9437, 0.6612, 0.9529, 0.6591, 0.9529, 0.9453, 0.9529, 0.9432, 0.9529, 0.6612, 0.9622, 0.6591, 0.9622, 0.9453, 0.02366, 0.8789, 0.02366, 0.7421, 0.03294, 0.74, 0.03294, 0.881, 0.0, 0.0, 0.0, 0.0, 0.0, 0.0, 0.0, 0.0, 0.0, 0.0, 0.0, 0.0, 0.0, 0.0, 0.0, 0.0, 0.0, 0.0, 0.0, 0.0, 0.0, 0.0, 0.0, 0.0, 0.0, 0.0, 0.0, 0.0, 0.0, 0.0, 0.0, 0.0, 0.0, 0.0, 0.0, 0.0, 0.0, 0.0, 0.0, 0.0, 0.0, 0.0, 0.0, 0.0, 0.0, 0.0, 0.0, 0.0, 0.0, 0.0, 0.0, 0.0, 0.0, 0.0, 0.0, 0.0, 0.0, 0.0, 0.0, 0.0, 0.0, 0.0, 0.0, 0.0, 0.0, 0.0, 0.0, 0.0, 0.0, 0.0, 0.0, 0.0, 0.0, 0.0, 0.0, 0.0, 0.0, 0.0, 0.0, 0.0, 0.0, 0.0, 0.0, 0.0, 0.0, 0.0, 0.0, 0.0, 0.0, 0.0, 0.0, 0.0, 0.0, 0.0, 0.0, 0.0, 0.9622, 0.9453, 0.9622, 0.6591, 0.9622, 0.6591, 0.9622, 0.9453, 0.9529, 0.9453, 0.9529, 0.6591, 0.03294, 0.74, 0.9622, 0.6591, 0.02366, 0.881, 0.02366, 0.74, 0.02366, 0.74, 0.02366, 0.881, 0.03294, 0.881, 0.03294, 0.74, 0.03294, 0.74, 0.03294, 0.881, 0.9529, 0.9453, 0.9529, 0.6591, 0.9529, 0.6591, 0.9529, 0.9453, 0.1115, 0.446, 0.1115, 0.8778, 0.01437, 0.9857, 0.01437, 0.01428, 0.9856, 0.9857, 0.8885, 0.8778, 0.8885, 0.446, 0.9856, 0.01428, 0.1115, 0.3381, 0.1115, 0.446, 0.01437, 0.01428, 0.1115, 0.2302, 0.9856, 0.01428, 0.8885, 0.2302, 0.1115, 0.2302, 0.01437, 0.01428, 0.8885, 0.8778, 0.9856, 0.9857, 0.01437, 0.9857, 0.1115, 0.8778, 0.8885, 0.3381, 0.1115, 0.3381, 0.1171, 0.3319, 0.8829, 0.3319, 0.8885, 0.2302, 0.8885, 0.3381, 0.8829, 0.3319, 0.8829, 0.2363, 0.1171, 0.8716, 0.8829, 0.8716, 0.8885, 0.8778, 0.1115, 0.8778, 0.1115, 0.2302, 0.8885, 0.2302, 0.8829, 0.2363, 0.1171, 0.2363, 0.1115, 0.3381, 0.1115, 0.2302, 0.1171, 0.2363, 0.1171, 0.3319, 0.8829, 0.4522, 0.1171, 0.4522, 0.1115, 0.446, 0.8885, 0.446, 0.1171, 0.4522, 0.1171, 0.8716, 0.1115, 0.8778, 0.1115, 0.446, 0.9856, 0.01428, 0.8885, 0.446, 0.8885, 0.3381, 0.8885, 0.2302, 0.8462, 0.9453, 0.8462, 0.6591, 0.8789, 0.6591, 0.8789, 0.9453, 0.1115, 0.3381, 0.8885, 0.3381, 0.8885, 0.446, 0.1115, 0.446, 0.8885, 0.8778, 0.8829, 0.8716, 0.8829, 0.4522, 0.8885, 0.446, 0.0, 0.0, 0.0, 0.0, 0.0, 0.0, 0.0, 0.0, 0.0, 0.0, 0.0, 0.0, 0.0, 0.0, 0.0, 0.0, 0.0, 0.0, 0.0, 0.0, 0.0, 0.0, 0.0, 0.0, 0.0, 0.0, 0.0, 0.0, 0.0, 0.0, 0.0, 0.0, 0.0, 0.0, 0.0, 0.0, 0.0, 0.0, 0.0, 0.0, 0.0, 0.0, 0.0, 0.0, 0.0, 0.0, 0.0, 0.0, 0.0, 0.0, 0.0, 0.0, 0.0, 0.0, 0.0, 0.0, 0.0, 0.0, 0.0, 0.0, 0.0, 0.0, 0.0, 0.0, 0.0, 0.0, 0.0, 0.0, 0.0, 0.0, 0.0, 0.0, 0.0, 0.0, 0.0, 0.0, 0.0, 0.0, 0.0, 0.0, 0.0, 0.0, 0.0, 0.0, 0.0, 0.0, 0.0, 0.0, 0.0, 0.0, 0.0, 0.0, 0.0, 0.0, 0.0, 0.0, 0.0, 0.0, 0.0, 0.0, 0.0, 0.0, 0.0, 0.0, 0.0, 0.0, 0.0, 0.0, 0.0, 0.0, 0.0, 0.0, 0.0, 0.0, 0.0, 0.0, 0.0, 0.0, 0.0, 0.0, 0.0, 0.0, 0.0, 0.0, 0.0, 0.0, 0.0, 0.0, 0.0, 0.0, 0.0, 0.0, 0.0, 0.0, 0.0, 0.0, 0.0, 0.0, 0.0, 0.0, 0.0, 0.0, 0.0, 0.0, 0.0, 0.0, 0.0, 0.0, 0.0, 0.0, 0.0, 0.0, 0.0, 0.0, 0.0, 0.0, 0.0, 0.0, 0.0, 0.0, 0.0, 0.0, 0.0, 0.0, 0.0, 0.0, 0.0, 0.0, 0.0, 0.0, 0.0, 0.0, 0.0, 0.0, 0.0, 0.0, 0.0, 0.0, 0.0, 0.0, 0.0, 0.0, 0.0, 0.0, 0.0, 0.0, 0.0, 0.0, 0.0, 0.0, 0.0, 0.0, 0.0, 0.0, 0.0, 0.0, 0.1171, 0.8716, 0.1171, 0.4522, 0.8829, 0.4522, 0.8829, 0.8716, 0.0, 0.0, 0.0, 0.0, 0.0, 0.0, 0.0, 0.0, 0.0, 0.0, 0.0, 0.0, 0.0, 0.0, 0.0, 0.0, 0.0, 0.0, 0.0, 0.0, 0.0, 0.0, 0.0, 0.0, 0.0, 0.0, 0.0, 0.0, 0.0, 0.0, 0.0, 0.0, 0.0, 0.0, 0.0, 0.0, 0.0, 0.0, 0.0, 0.0, 0.0, 0.0, 0.0, 0.0, 0.0, 0.0, 0.0, 0.0, 0.0, 0.0, 0.0, 0.0, 0.0, 0.0, 0.0, 0.0, 0.0, 0.0, 0.0, 0.0, 0.0, 0.0, 0.0, 0.0, 0.0, 0.0, 0.0, 0.0, 0.0, 0.0, 0.0, 0.0, 0.0, 0.0, 0.0, 0.0, 0.0, 0.0, 0.0, 0.0, 0.0, 0.0, 0.0, 0.0, 0.0, 0.0, 0.0, 0.0, 0.0, 0.0, 0.0, 0.0, 0.0, 0.0, 0.0, 0.0, 0.0, 0.0, 0.0, 0.0, 0.0, 0.0, 0.0, 0.0, 0.0, 0.0, 0.0, 0.0, 0.0, 0.0, 0.0, 0.0, 0.0, 0.0, 0.0, 0.0, 0.0, 0.0, 0.0, 0.0, 0.0, 0.0, 0.0, 0.0, 0.0, 0.0, 0.0, 0.0, 0.0, 0.0, 0.0, 0.0, 0.0, 0.0, 0.0, 0.0, 0.0, 0.0, 0.0, 0.0, 0.0, 0.0, 0.0, 0.0, 0.0, 0.0, 0.0, 0.0, 0.0, 0.0, 0.0, 0.0, 0.0, 0.0, 0.0, 0.0, 0.0, 0.0, 0.0, 0.0])
me_cylinder_003.materials.append(mat_darkgray_001)
me_cylinder_003.materials.append(mat_gray_001)
me_cylinder_003.materials.append(mat_blank_top_001)
me_cylinder_003.materials.append(mat_blank_side_002)
me_cylinder_003.materials.append(mat_blank_csub_001)
me_cylinder_003.materials.append(mat_black_001)
me_cylinder_003.use_remesh_preserve_volume = False
me_cylinder_003.use_remesh_preserve_attributes = False
me_cylinder_003.use_mirror_vertex_groups = False
me_cylinder_003.update()
me_cylinder_004 = bpy.data.meshes.new('Cylinder.004')
me_cylinder_004.from_pydata([(5.96e-08, 0.06757, 0.1633), (5.96e-08, -0.3147, 0.1911), (0.1155, 0.06757, 0.1155), (0.1352, -0.3147, 0.1351), (0.1633, 0.06757, -1.192e-07), (0.1911, -0.3147, -1.192e-07), (0.1155, 0.06757, -0.1155), (0.1352, -0.3147, -0.1352), (5.96e-08, 0.06757, -0.1633), (5.96e-08, -0.3147, -0.1911), (-0.1155, 0.06757, -0.1155), (-0.1352, -0.3147, -0.1352), (-0.1633, 0.06757, -1.192e-07), (-0.1911, -0.3147, -1.192e-07), (-0.1155, 0.06757, 0.1155), (-0.1352, -0.3147, 0.1351), (-0.02969, 0.06757, 0.08645), (0.02969, 0.06757, 0.08645), (0.02969, 0.06757, -1.192e-07), (5.96e-08, 0.06757, -0.08645), (-0.02969, 0.06757, -0.08645), (5.96e-08, 0.06757, 0.08645), (0.02969, 0.06757, -0.08645), (-0.02969, 0.06757, -1.192e-07), (5.96e-08, 0.06757, 0.1911), (0.1352, 0.06757, 0.1352), (0.1911, 0.06757, -1.192e-07), (0.1352, 0.06757, -0.1352), (5.96e-08, 0.06757, -0.1911), (-0.1352, 0.06757, -0.1352), (-0.1911, 0.06757, -1.192e-07), (-0.1352, 0.06757, 0.1351), (5.96e-08, 0.06757, 0.1442), (0.102, 0.06757, 0.102), (0.1442, 0.06757, -1.192e-07), (0.102, 0.06757, -0.102), (5.96e-08, 0.06757, -0.1442), (-0.102, 0.06757, -0.102), (-0.1442, 0.06757, -1.192e-07), (-0.102, 0.06757, 0.102), (0.1087, 0.0362, 0.1087), (5.96e-08, 0.0362, 0.1538), (0.1538, 0.0362, -1.192e-07), (0.1087, 0.0362, -0.1087), (5.96e-08, 0.0362, -0.1538), (-0.1087, 0.0362, -0.1087), (-0.1538, 0.0362, -1.192e-07), (-0.1087, 0.0362, 0.1087), (0.02969, 0.01644, -0.08645), (-0.02969, 0.01644, -0.08645), (0.02969, 0.01644, 0.08645), (-0.02969, 0.01644, 0.08645), (-2.619, -0.005426, -1.36), (-2.619, -0.005426, 0.7474), (-2.832, -0.005426, -1.36), (-2.832, -0.005426, 0.7474), (-2.779, 0.08691, -1.36), (-2.779, 0.08691, 0.7474), (-2.672, 0.08691, -1.36), (-2.672, 0.08691, 0.7474), (-2.619, -0.005426, -1.059), (-2.619, -0.005426, -0.7579), (-2.619, -0.005426, -0.4568), (-2.619, -0.005426, -0.1557), (-2.619, -0.005426, 0.1453), (-2.619, -0.005426, 0.4464), (-2.725, -0.2054, -1.36), (-2.725, -0.2054, 0.7474), (-2.832, -0.005426, 0.4464), (-2.832, -0.005426, 0.1453), (-2.832, -0.005426, -0.1557), (-2.832, -0.005426, -0.4568), (-2.832, -0.005426, -0.7579), (-2.832, -0.005426, -1.059), (-2.779, 0.08691, 0.4464), (-2.779, 0.08691, 0.1453), (-2.779, 0.08691, -0.1557), (-2.779, 0.08691, -0.4568), (-2.779, 0.08691, -0.7579), (-2.779, 0.08691, -1.059), (-2.672, 0.08691, 0.4464), (-2.672, 0.08691, 0.1453), (-2.672, 0.08691, -0.1557), (-2.672, 0.08691, -0.4568), (-2.672, 0.08691, -0.7579), (-2.672, 0.08691, -1.059), (-3.148, 0.01042, -2.314), (0.8518, 0.01042, -2.314), (-3.148, 0.01042, 1.286), (-2.702, 0.01042, -1.468), (0.406, 0.01042, -1.468), (0.4518, 0.01042, -1.514), (0.4518, 0.01042, 0.8858), (-2.748, 0.01042, -1.514), (0.4289, -0.08958, 0.8629), (-2.748, 0.01042, 0.8858), (-2.702, 0.01042, 0.8401), (-2.725, -0.08958, 0.8629), (-2.725, -0.08958, -1.491), (0.4289, -0.08958, -1.491), (0.406, 0.01042, 0.8401), (0.8518, 0.01042, 1.286)], [], [(24, 1, 3, 25), (25, 3, 5, 26), (26, 5, 7, 27), (27, 7, 9, 28), (28, 9, 11, 29), (29, 11, 13, 30), (30, 13, 15, 31), (31, 15, 1, 24), (49, 51, 50, 48), (38, 39, 16, 23), (35, 36, 19, 22), (37, 38, 23, 20), (34, 35, 22, 18), (32, 33, 17, 21), (39, 32, 21, 16), (36, 37, 20, 19), (33, 34, 18, 17), (2, 0, 24, 25), (4, 2, 25, 26), (6, 4, 26, 27), (8, 6, 27, 28), (10, 8, 28, 29), (12, 10, 29, 30), (14, 12, 30, 31), (0, 14, 31, 24), (40, 41, 0, 2), (42, 40, 2, 4), (43, 42, 4, 6), (44, 43, 6, 8), (45, 44, 8, 10), (46, 45, 10, 12), (47, 46, 12, 14), (41, 47, 14, 0), (32, 39, 47, 41), (39, 38, 46, 47), (38, 37, 45, 46), (37, 36, 44, 45), (36, 35, 43, 44), (35, 34, 42, 43), (34, 33, 40, 42), (33, 32, 41, 40), (50, 17, 22, 48), (49, 48, 22, 20), (51, 49, 20, 16), (51, 16, 17, 50), (68, 55, 57, 74), (74, 57, 59, 80), (80, 59, 53, 65), (58, 85, 60, 52), (85, 84, 61, 60), (84, 83, 62, 61), (83, 82, 63, 62), (82, 81, 64, 63), (81, 80, 65, 64), (56, 79, 85, 58), (79, 78, 84, 85), (78, 77, 83, 84), (77, 76, 82, 83), (76, 75, 81, 82), (75, 74, 80, 81), (54, 73, 79, 56), (73, 72, 78, 79), (72, 71, 77, 78), (71, 70, 76, 77), (70, 69, 75, 76), (69, 68, 74, 75), (66, 54, 56, 52), (91, 92, 101, 87), (86, 88, 95, 93), (86, 93, 91, 87), (95, 88, 101, 92), (90, 89, 96, 100), (98, 99, 91, 93), (94, 97, 95, 92), (97, 98, 93, 95), (99, 94, 92, 91), (89, 90, 99, 98), (100, 96, 97, 94), (96, 89, 98, 97), (90, 100, 94, 99), (59, 57, 53), (56, 58, 52), (55, 67, 53, 57)])
me_cylinder_004.polygons.foreach_set('use_smooth', [1, 1, 1, 1, 1, 1, 1, 1, 1, 1, 1, 1, 1, 1, 1, 1, 1, 1, 1, 1, 1, 1, 1, 1, 1, 1, 1, 1, 1, 1, 1, 1, 1, 1, 1, 1, 1, 1, 1, 1, 1, 1, 1, 1, 1, 1, 1, 1, 1, 1, 1, 1, 1, 1, 1, 1, 1, 1, 1, 1, 1, 1, 1, 1, 1, 1, 1, 0, 0, 0, 0, 0, 0, 0, 0, 0, 0, 0, 0, 0, 1, 1, 1])
me_cylinder_004.polygons.foreach_set('material_index', [0, 0, 0, 0, 0, 0, 0, 0, 1, 0, 0, 0, 0, 0, 0, 0, 0, 0, 0, 0, 0, 0, 0, 0, 0, 0, 0, 0, 0, 0, 0, 0, 0, 0, 0, 0, 0, 0, 0, 0, 0, 0, 0, 0, 0, 0, 0, 0, 0, 2, 0, 2, 0, 2, 0, 2, 0, 2, 0, 2, 0, 2, 0, 2, 0, 2, 0, 4, 4, 4, 4, 5, 4, 4, 4, 4, 5, 5, 5, 5, 0, 0, 0])
_k = set([(0, 2), (0, 14), (1, 3), (1, 15), (2, 4), (3, 5), (4, 6), (5, 7), (6, 8), (7, 9), (8, 10), (9, 11), (10, 12), (11, 13), (12, 14), (13, 15), (16, 17), (16, 20), (16, 51), (17, 22), (17, 50), (20, 22), (20, 49), (22, 48), (24, 25), (24, 31), (25, 26), (26, 27), (27, 28), (28, 29), (29, 30), (30, 31), (32, 33), (32, 39), (33, 34), (34, 35), (35, 36), (36, 37), (37, 38), (38, 39), (40, 41), (40, 42), (41, 47), (42, 43), (43, 44), (44, 45), (45, 46), (46, 47), (48, 49), (48, 50), (49, 51), (50, 51), (52, 58), (53, 59), (54, 56), (55, 57), (56, 58), (57, 59), (60, 85), (61, 84), (62, 83), (63, 82), (64, 81), (65, 80), (68, 74), (69, 75), (70, 76), (71, 77), (72, 78), (73, 79), (74, 80), (75, 81), (76, 82), (77, 83), (78, 84), (79, 85)])
me_cylinder_004.attributes.new('sharp_edge', 'BOOLEAN', 'EDGE').data.foreach_set('value', [ (min(e.vertices), max(e.vertices)) in _k for e in me_cylinder_004.edges])
_uv = me_cylinder_004.uv_layers.new(name='UVMap')
_uv.uv.foreach_set('vector', [0.0, 0.0, 0.0, 0.0, 0.0, 0.0, 0.0, 0.0, 0.0, 0.0, 0.0, 0.0, 0.0, 0.0, 0.0, 0.0, 0.0, 0.0, 0.0, 0.0, 0.0, 0.0, 0.0, 0.0, 0.0, 0.0, 0.0, 0.0, 0.0, 0.0, 0.0, 0.0, 0.0, 0.0, 0.0, 0.0, 0.0, 0.0, 0.0, 0.0, 0.0, 0.0, 0.0, 0.0, 0.0, 0.0, 0.0, 0.0, 0.0, 0.0, 0.0, 0.0, 0.0, 0.0, 0.0, 0.0, 0.0, 0.0, 0.0, 0.0, 0.0, 0.0, 0.0, 0.0, 0.0, 0.0, 0.0, 0.0, 0.0, 0.0, 0.0, 0.0, 0.0, 0.0, 0.0, 0.0, 0.0, 0.0, 0.0, 0.0, 0.0, 0.0, 0.0, 0.0, 0.0, 0.0, 0.0, 0.0, 0.0, 0.0, 0.0, 0.0, 0.0, 0.0, 0.0, 0.0, 0.0, 0.0, 0.0, 0.0, 0.0, 0.0, 0.0, 0.0, 0.0, 0.0, 0.0, 0.0, 0.0, 0.0, 0.0, 0.0, 0.0, 0.0, 0.0, 0.0, 0.0, 0.0, 0.0, 0.0, 0.0, 0.0, 0.0, 0.0, 0.0, 0.0, 0.0, 0.0, 0.0, 0.0, 0.0, 0.0, 0.0, 0.0, 0.0, 0.0, 0.0, 0.0, 0.0, 0.0, 0.0, 0.0, 0.0, 0.0, 0.0, 0.0, 0.0, 0.0, 0.0, 0.0, 0.0, 0.0, 0.0, 0.0, 0.0, 0.0, 0.0, 0.0, 0.0, 0.0, 0.0, 0.0, 0.0, 0.0, 0.0, 0.0, 0.0, 0.0, 0.0, 0.0, 0.0, 0.0, 0.0, 0.0, 0.0, 0.0, 0.0, 0.0, 0.0, 0.0, 0.0, 0.0, 0.0, 0.0, 0.0, 0.0, 0.0, 0.0, 0.0, 0.0, 0.0, 0.0, 0.0, 0.0, 0.0, 0.0, 0.0, 0.0, 0.0, 0.0, 0.0, 0.0, 0.0, 0.0, 0.0, 0.0, 0.0, 0.0, 0.0, 0.0, 0.0, 0.0, 0.0, 0.0, 0.0, 0.0, 0.0, 0.0, 0.0, 0.0, 0.0, 0.0, 0.0, 0.0, 0.0, 0.0, 0.0, 0.0, 0.0, 0.0, 0.0, 0.0, 0.0, 0.0, 0.0, 0.0, 0.0, 0.0, 0.0, 0.0, 0.0, 0.0, 0.0, 0.0, 0.0, 0.0, 0.0, 0.0, 0.0, 0.0, 0.0, 0.0, 0.0, 0.0, 0.0, 0.0, 0.0, 0.0, 0.0, 0.0, 0.0, 0.0, 0.0, 0.0, 0.0, 0.0, 0.0, 0.0, 0.0, 0.0, 0.0, 0.0, 0.0, 0.0, 0.0, 0.0, 0.0, 0.0, 0.0, 0.0, 0.0, 0.0, 0.0, 0.0, 0.0, 0.0, 0.0, 0.0, 0.0, 0.0, 0.0, 0.0, 0.0, 0.0, 0.0, 0.0, 0.0, 0.0, 0.0, 0.0, 0.0, 0.0, 0.0, 0.0, 0.0, 0.0, 0.0, 0.0, 0.0, 0.0, 0.0, 0.0, 0.0, 0.0, 0.0, 0.0, 0.0, 0.0, 0.0, 0.0, 0.0, 0.0, 0.0, 0.0, 0.0, 0.0, 0.0, 0.0, 0.0, 0.0, 0.0, 0.0, 0.0, 0.0, 0.0, 0.0, 0.0, 0.0, 0.0, 0.0, 0.0, 0.0, 0.0, 0.0, 0.0, 0.0, 0.0, 0.0, 0.0, 0.0, 0.0, 0.0, 0.0, 0.0, 0.0, 0.0, 0.0, 0.0, 0.0, 0.0, 0.0, 0.0, 0.0, 0.0, 0.0, 0.0, 0.0, 0.0, 0.0, 0.0, 0.0, 0.0, 0.0, 0.0, 0.0, 0.0, 0.0, 0.0, 0.0, 0.0, 0.0, 0.0, 0.0, 0.0, 0.0, 0.0, 0.0, 0.0, 0.0, 0.0, 0.0, 0.0, 0.0, 0.0, 0.0, 0.0, 0.0, 0.0, 0.0, 0.0, 0.0, 0.0, 0.0, 0.0, 0.0, 0.0, 0.0, 0.0, 0.0, 0.0, 0.0, 0.0, 0.0, 0.0, 0.0, 0.0, 0.0, 0.0, 0.0, 0.0, 0.0, 0.0, 0.0, 0.0, 0.0, 0.0, 0.0, 0.0, 0.0, 0.0, 0.0, 0.0, 0.0, 0.0, 0.0, 0.0, 0.0, 0.0, 0.0, 0.0, 0.0, 0.0, 0.0, 0.0, 0.0, 0.0, 0.0, 0.0, 0.0, 0.0, 0.0, 0.0, 0.0, 0.0, 0.0, 0.0, 0.0, 0.0, 0.0, 0.0, 0.0, 0.0, 0.0, 0.0, 0.0, 0.0, 0.0, 0.0, 0.0, 0.0, 0.0, 0.0, 0.0, 0.0, 0.0, 0.0, 0.0, 0.0, 0.0, 0.0, 0.0, 0.0, 0.0, 0.0, 0.0, 0.0, 0.0, 0.0, 0.0, 0.0, 0.0, 0.0, 0.0, 0.0, 0.0, 0.0, 0.0, 0.0, 0.0, 0.0, 0.0, 0.0, 0.0, 0.0, 0.0, 0.0, 0.0, 0.0, 0.0, 0.0, 0.0, 0.0, 0.0, 0.0, 0.0, 0.0, 0.0, 0.0, 0.0, 0.0, 0.0, 0.0, 0.0, 0.0, 0.0, 0.0, 0.0, 0.0, 0.0, 0.0, 0.0, 0.0, 0.0, 0.0, 0.0, 0.0, 0.1115, 0.2302, 0.1115, 0.8778, 0.01437, 0.9857, 0.01437, 0.01428, 0.9856, 0.01428, 0.9856, 0.9857, 0.8885, 0.8778, 0.8885, 0.2302, 0.9856, 0.01428, 0.8885, 0.2302, 0.1115, 0.2302, 0.01437, 0.01428, 0.8885, 0.8778, 0.9856, 0.9857, 0.01437, 0.9857, 0.1115, 0.8778, 0.7823, 0.7037, 0.7823, 0.9857, 0.5689, 0.9857, 0.5689, 0.7037, 0.8829, 0.2363, 0.1171, 0.2363, 0.1115, 0.2302, 0.8885, 0.2302, 0.1171, 0.8716, 0.8829, 0.8716, 0.8885, 0.8778, 0.1115, 0.8778, 0.8829, 0.8716, 0.8829, 0.2363, 0.8885, 0.2302, 0.8885, 0.8778, 0.1171, 0.2363, 0.1171, 0.8716, 0.1115, 0.8778, 0.1115, 0.2302, 0.9622, 0.9432, 0.9622, 0.6612, 0.9714, 0.6591, 0.9714, 0.9453, 0.9665, 0.2983, 0.9665, 0.01635, 0.9757, 0.01428, 0.9757, 0.3004, 0.8099, 0.9152, 0.8099, 0.7058, 0.8191, 0.7037, 0.8191, 0.9173, 0.8007, 0.9152, 0.8007, 0.7058, 0.8099, 0.7037, 0.8099, 0.9173, 0.0, 0.0, 0.0, 0.0, 0.0, 0.0, 0.0, 0.0, 0.0, 0.0, 0.0, 0.0, 0.0, 0.0, 0.0, 0.0, 0.0, 0.0, 0.0, 0.0])
me_cylinder_004.materials.append(mat_gray_001)
me_cylinder_004.materials.append(mat_black_001)
me_cylinder_004.materials.append(mat_darkgray_001)
me_cylinder_004.materials.append(mat_blank_top_001)
me_cylinder_004.materials.append(mat_blank_side_002)
me_cylinder_004.materials.append(mat_blank_csub_001)
me_cylinder_004.use_remesh_preserve_volume = False
me_cylinder_004.use_remesh_preserve_attributes = False
me_cylinder_004.use_mirror_vertex_groups = False
me_cylinder_004.update()
me_cube_011 = bpy.data.meshes.new('Cube.011')
me_cube_011.from_pydata([(-1.416, -2.0, 1.842), (1.584, -2.0, 1.842), (-1.416, 2.0, 1.842), (1.584, 2.0, 1.842)], [], [(3, 2, 0, 1)])
_uv = me_cube_011.uv_layers.new(name='UVMap')
_uv.uv.foreach_set('vector', [0.7549, 0.7545, 0.2451, 0.7545, 0.2451, 0.2455, 0.7549, 0.2455])
me_cube_011.materials.append(mat_blank_top_001)
me_cube_011.materials.append(mat_blank_side_002)
me_cube_011.materials.append(mat_blank_csub_001)
me_cube_011.use_remesh_preserve_volume = False
me_cube_011.use_remesh_preserve_attributes = False
me_cube_011.use_mirror_vertex_groups = False
me_cube_011.update()
me_cube_012 = bpy.data.meshes.new('Cube.012')
me_cube_012.from_pydata([(1.584, 2.0, -1.758), (-1.416, 2.0, -1.758), (-1.416, 2.0, 1.842), (1.584, 2.0, 1.842)], [], [(1, 2, 3, 0)])
me_cube_012.polygons.foreach_set('material_index', [1])
_uv = me_cube_012.uv_layers.new(name='UVMap')
_uv.uv.foreach_set('vector', [0.9856, 0.01428, 0.9856, 0.9857, 0.01437, 0.9857, 0.01437, 0.01428])
me_cube_012.materials.append(mat_blank_top_001)
me_cube_012.materials.append(mat_blank_side_002)
me_cube_012.materials.append(mat_blank_csub_001)
me_cube_012.use_remesh_preserve_volume = False
me_cube_012.use_remesh_preserve_attributes = False
me_cube_012.use_mirror_vertex_groups = False
me_cube_012.update()

# ---- objects
ob_qw = bpy.data.objects.new('qw', me_cube_007)
ob_qb = bpy.data.objects.new('qb', me_cube_006)
ob_qe = bpy.data.objects.new('qe', me_cube_005)
ob_qt = bpy.data.objects.new('qt', me_cube_004)
ob_qs = bpy.data.objects.new('qs', me_cylinder_002)
ob_qn = bpy.data.objects.new('qn', me_cylinder)
ob_bounds = bpy.data.objects.new('bounds', me_cube)
ob_bounds_001 = bpy.data.objects.new('bounds.001', me_cube_008)
ob_qb_001 = bpy.data.objects.new('qb.001', me_cube_009)
ob_qe_001 = bpy.data.objects.new('qe.001', me_cube_010)
ob_qn_001 = bpy.data.objects.new('qn.001', me_cylinder_003)
ob_qs_001 = bpy.data.objects.new('qs.001', me_cylinder_004)
ob_qt_001 = bpy.data.objects.new('qt.001', me_cube_011)
ob_qw_001 = bpy.data.objects.new('qw.001', me_cube_012)

# ---- transforms, parenting, visibility, modifiers, constraints
ob_qw.location = (6.145, -0.4955, 1.758)
ob_qw.rotation_euler = (0.0, 0.0, 1.571)
ob_qw.lineart.crease_threshold = 0.0
ob_qb.location = (6.145, -0.4955, 1.758)
ob_qb.rotation_euler = (0.0, 0.0, 1.571)
ob_qb.lineart.crease_threshold = 0.0
ob_qe.location = (6.145, -0.4955, 1.758)
ob_qe.rotation_euler = (0.0, 0.0, 1.571)
ob_qe.lineart.crease_threshold = 0.0
ob_qt.location = (6.145, -0.4955, 1.758)
ob_qt.rotation_euler = (0.0, 0.0, 1.571)
ob_qt.lineart.crease_threshold = 0.0
ob_qs.location = (4.996, -1.901, 2.314)
ob_qs.rotation_euler = (0.0, -0.0, 3.142)
ob_qs.lineart.crease_threshold = 0.0
_m = ob_qs.modifiers.new('EdgeSplit', 'EDGE_SPLIT')
_m.use_edge_angle = False
ob_qn.location = (6.145, 1.105, 1.623)
ob_qn.rotation_euler = (0.0, -0.0, 3.142)
ob_qn.lineart.crease_threshold = 0.0
_m = ob_qn.modifiers.new('EdgeSplit', 'EDGE_SPLIT')
_m.use_edge_angle = False
ob_bounds.location = (6.145, -0.4113, 1.8)
ob_bounds.rotation_euler = (0.0, 0.0, 1.571)
ob_bounds.lineart.crease_threshold = 0.0
ob_bounds_001.location = (0.3281, -0.4113, 1.8)
ob_bounds_001.rotation_euler = (0.0, 0.0, 1.571)
ob_bounds_001.lineart.crease_threshold = 0.0
ob_qb_001.location = (0.3281, -0.4955, 1.758)
ob_qb_001.rotation_euler = (0.0, 0.0, 1.571)
ob_qb_001.lineart.crease_threshold = 0.0
ob_qe_001.location = (0.3281, -0.4955, 1.758)
ob_qe_001.rotation_euler = (0.0, 0.0, 1.571)
ob_qe_001.lineart.crease_threshold = 0.0
ob_qn_001.location = (0.3281, 1.105, 1.623)
ob_qn_001.rotation_euler = (0.0, -0.0, 3.142)
ob_qn_001.lineart.crease_threshold = 0.0
_m = ob_qn_001.modifiers.new('EdgeSplit', 'EDGE_SPLIT')
_m.use_edge_angle = False
ob_qs_001.location = (-0.8202, -1.901, 2.314)
ob_qs_001.rotation_euler = (0.0, -0.0, 3.142)
ob_qs_001.lineart.crease_threshold = 0.0
_m = ob_qs_001.modifiers.new('EdgeSplit', 'EDGE_SPLIT')
_m.use_edge_angle = False
ob_qt_001.location = (0.3281, -0.4955, 1.758)
ob_qt_001.rotation_euler = (0.0, 0.0, 1.571)
ob_qt_001.lineart.crease_threshold = 0.0
ob_qw_001.location = (0.3281, -0.4955, 1.758)
ob_qw_001.rotation_euler = (0.0, 0.0, 1.571)
ob_qw_001.lineart.crease_threshold = 0.0

# ---- collection membership
col_collection_1.objects.link(ob_qw)
col_collection_1.objects.link(ob_qb)
col_collection_1.objects.link(ob_qe)
col_collection_1.objects.link(ob_qt)
col_collection_1.objects.link(ob_qs)
col_collection_1.objects.link(ob_qn)
col_collection_1.objects.link(ob_bounds)
col_collection_1.objects.link(ob_bounds_001)
col_collection_1.objects.link(ob_qb_001)
col_collection_1.objects.link(ob_qe_001)
col_collection_1.objects.link(ob_qn_001)
col_collection_1.objects.link(ob_qs_001)
col_collection_1.objects.link(ob_qt_001)
col_collection_1.objects.link(ob_qw_001)

# ---- scene / render settings (as saved in the file)
scene.frame_start = 1; scene.frame_end = 250; scene.frame_set(1)
scene.render.engine = 'BLENDER_EEVEE_NEXT'
scene.render.resolution_percentage = 50
scene.render.dither_intensity = 0.0
scene.cycles.use_denoising = False
scene.cycles.samples = 128
scene.cycles.sampling_pattern = 'TABULATED_SOBOL'
scene.cycles.light_sampling_threshold = 0.0
scene.cycles.use_adaptive_sampling = False
scene.cycles.use_light_tree = False
scene.cycles.blur_glossy = 0.0
scene.cycles.sample_clamp_indirect = 0.0
scene.view_settings.view_transform = 'Standard'
bpy.context.view_layer.update()

# ---- added for rendering (the .blend has no active camera and no usable light): camera, sun
cam_auto = bpy.data.cameras.new('AutoCamera')
cam_auto.lens = 50.0
cam_auto.sensor_width = 36.0
cam_auto.clip_end = 1000.0
ob_auto_camera = bpy.data.objects.new('AutoCamera', cam_auto)
scene.collection.objects.link(ob_auto_camera)
ob_auto_camera.location = (13.7701, -12.3757, 10.227)
ob_auto_camera.rotation_euler = (1.09748, -7.21219e-08, 0.694738)
scene.camera = ob_auto_camera
light_auto_sun = bpy.data.lights.new('AutoSun', 'SUN')
light_auto_sun.energy = 3.0
light_auto_sun.angle = 0.0523599
ob_auto_sun = bpy.data.objects.new('AutoSun', light_auto_sun)
scene.collection.objects.link(ob_auto_sun)
ob_auto_sun.rotation_euler = (0.872665, 0.174533, 0.523599)
bpy.context.view_layer.update()
